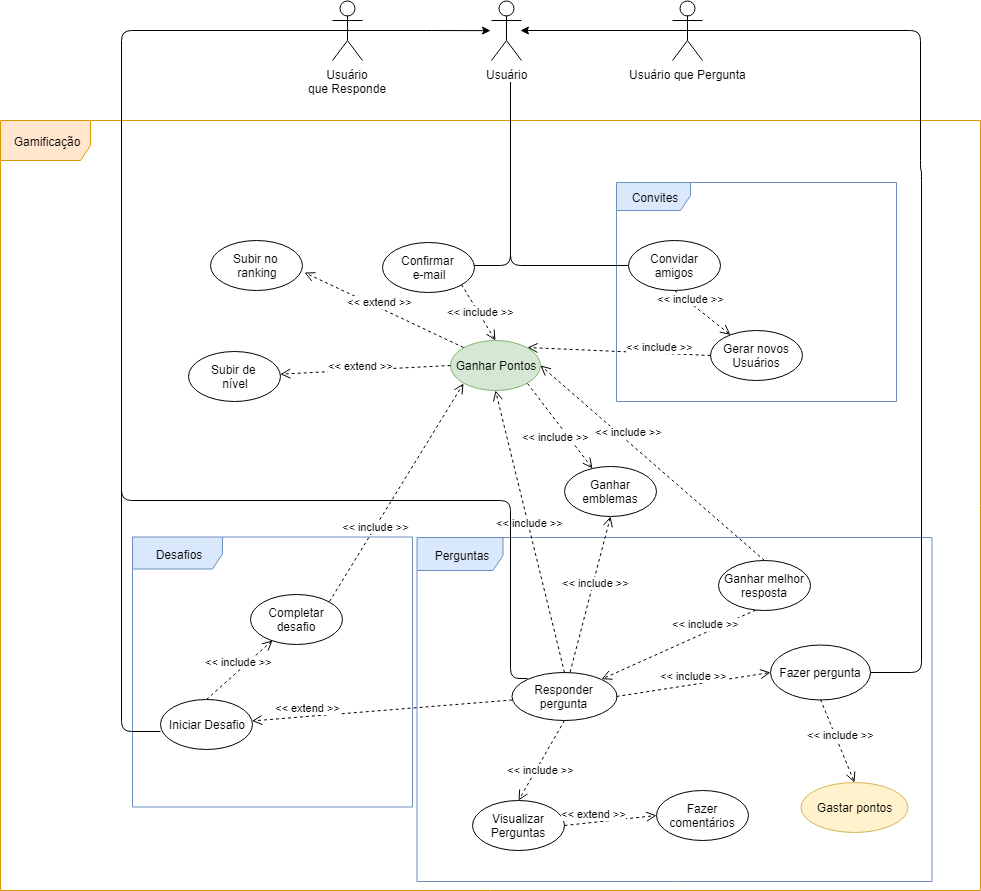

The diagram above was exported from draw.io. Its source (the exported page's mxGraphModel, read from the mxfile embedded in the PNG):
<mxGraphModel dx="1667" dy="1621" grid="1" gridSize="10" guides="1" tooltips="1" connect="1" arrows="1" fold="1" page="1" pageScale="1" pageWidth="827" pageHeight="1169" math="0" shadow="0">
  <root>
    <mxCell id="0" />
    <mxCell id="1" parent="0" />
    <mxCell id="lQAkt9bInCS8CbNVDvEy-60" value="Desafios" style="shape=umlFrame;whiteSpace=wrap;html=1;fillColor=#dae8fc;strokeColor=#6c8ebf;width=90;height=32;" parent="1" vertex="1">
      <mxGeometry x="22" y="476.5" width="280" height="270" as="geometry" />
    </mxCell>
    <mxCell id="lQAkt9bInCS8CbNVDvEy-64" value="Perguntas" style="shape=umlFrame;whiteSpace=wrap;html=1;fillColor=#dae8fc;strokeColor=#6c8ebf;width=86;height=33;" parent="1" vertex="1">
      <mxGeometry x="306.5" y="477" width="515" height="344" as="geometry" />
    </mxCell>
    <mxCell id="lQAkt9bInCS8CbNVDvEy-73" value="Gamificação" style="shape=umlFrame;whiteSpace=wrap;html=1;fillColor=#ffe6cc;strokeColor=#d79b00;width=90;height=40;" parent="1" vertex="1">
      <mxGeometry x="-110" y="60" width="980" height="770" as="geometry" />
    </mxCell>
    <mxCell id="lQAkt9bInCS8CbNVDvEy-63" value="Convites" style="shape=umlFrame;whiteSpace=wrap;html=1;fillColor=#dae8fc;strokeColor=#6c8ebf;width=74;height=28;" parent="1" vertex="1">
      <mxGeometry x="506" y="122" width="280" height="219" as="geometry" />
    </mxCell>
    <mxCell id="lQAkt9bInCS8CbNVDvEy-76" style="edgeStyle=orthogonalEdgeStyle;rounded=0;orthogonalLoop=1;jettySize=auto;html=1;exitX=0.5;exitY=0.5;exitDx=0;exitDy=0;exitPerimeter=0;" parent="1" source="lQAkt9bInCS8CbNVDvEy-1" edge="1">
      <mxGeometry relative="1" as="geometry">
        <mxPoint x="410" y="-30" as="targetPoint" />
      </mxGeometry>
    </mxCell>
    <mxCell id="lQAkt9bInCS8CbNVDvEy-1" value="Usuário que Pergunta&lt;br&gt;&lt;br&gt;" style="shape=umlActor;verticalLabelPosition=bottom;labelBackgroundColor=#ffffff;verticalAlign=top;html=1;" parent="1" vertex="1">
      <mxGeometry x="562" y="-60" width="30" height="60" as="geometry" />
    </mxCell>
    <mxCell id="lQAkt9bInCS8CbNVDvEy-9" value="Fazer pergunta" style="ellipse;whiteSpace=wrap;html=1;" parent="1" vertex="1">
      <mxGeometry x="660" y="584" width="100" height="55" as="geometry" />
    </mxCell>
    <mxCell id="lQAkt9bInCS8CbNVDvEy-11" value="" style="endArrow=none;html=1;edgeStyle=orthogonalEdgeStyle;entryX=1;entryY=0.5;entryDx=0;entryDy=0;exitX=0.5;exitY=0.5;exitDx=0;exitDy=0;exitPerimeter=0;" parent="1" source="lQAkt9bInCS8CbNVDvEy-1" target="lQAkt9bInCS8CbNVDvEy-9" edge="1">
      <mxGeometry relative="1" as="geometry">
        <mxPoint x="730" y="460" as="sourcePoint" />
        <mxPoint x="588" y="500" as="targetPoint" />
        <Array as="points">
          <mxPoint x="810" y="-30" />
          <mxPoint x="810" y="110" />
          <mxPoint x="811" y="769" />
        </Array>
      </mxGeometry>
    </mxCell>
    <mxCell id="lQAkt9bInCS8CbNVDvEy-12" value="" style="resizable=0;html=1;align=left;verticalAlign=bottom;labelBackgroundColor=#ffffff;fontSize=10;" parent="lQAkt9bInCS8CbNVDvEy-11" connectable="0" vertex="1">
      <mxGeometry x="-1" relative="1" as="geometry" />
    </mxCell>
    <mxCell id="lQAkt9bInCS8CbNVDvEy-13" value="" style="resizable=0;html=1;align=right;verticalAlign=bottom;labelBackgroundColor=#ffffff;fontSize=10;" parent="lQAkt9bInCS8CbNVDvEy-11" connectable="0" vertex="1">
      <mxGeometry x="1" relative="1" as="geometry" />
    </mxCell>
    <mxCell id="lQAkt9bInCS8CbNVDvEy-16" value="Gastar pontos" style="ellipse;whiteSpace=wrap;html=1;fillColor=#fff2cc;strokeColor=#d6b656;" parent="1" vertex="1">
      <mxGeometry x="690" y="721.5" width="107" height="50" as="geometry" />
    </mxCell>
    <mxCell id="lQAkt9bInCS8CbNVDvEy-17" value="Responder pergunta&lt;br&gt;" style="ellipse;whiteSpace=wrap;html=1;" parent="1" vertex="1">
      <mxGeometry x="401" y="611.5" width="105" height="48" as="geometry" />
    </mxCell>
    <mxCell id="lQAkt9bInCS8CbNVDvEy-18" value="&amp;lt;&amp;lt; include &amp;gt;&amp;gt;" style="html=1;verticalAlign=bottom;endArrow=open;dashed=1;endSize=8;exitX=0.5;exitY=1;exitDx=0;exitDy=0;entryX=0.5;entryY=0;entryDx=0;entryDy=0;" parent="1" source="lQAkt9bInCS8CbNVDvEy-9" target="lQAkt9bInCS8CbNVDvEy-16" edge="1">
      <mxGeometry x="0.0603" y="2" relative="1" as="geometry">
        <mxPoint x="229.5" y="938" as="sourcePoint" />
        <mxPoint x="149.5" y="938" as="targetPoint" />
        <mxPoint as="offset" />
      </mxGeometry>
    </mxCell>
    <mxCell id="lQAkt9bInCS8CbNVDvEy-19" value="&amp;lt;&amp;lt; include&amp;nbsp;&amp;gt;&amp;gt;" style="html=1;verticalAlign=bottom;endArrow=open;dashed=1;endSize=8;exitX=1;exitY=0.5;exitDx=0;exitDy=0;entryX=0;entryY=0.5;entryDx=0;entryDy=0;" parent="1" source="lQAkt9bInCS8CbNVDvEy-17" target="lQAkt9bInCS8CbNVDvEy-9" edge="1">
      <mxGeometry relative="1" as="geometry">
        <mxPoint x="264" y="927" as="sourcePoint" />
        <mxPoint x="534" y="847" as="targetPoint" />
      </mxGeometry>
    </mxCell>
    <mxCell id="lQAkt9bInCS8CbNVDvEy-22" value="&amp;lt;&amp;lt; include &amp;gt;&amp;gt;" style="html=1;verticalAlign=bottom;endArrow=open;dashed=1;endSize=8;exitX=0.5;exitY=0;exitDx=0;exitDy=0;entryX=0.5;entryY=1;entryDx=0;entryDy=0;" parent="1" source="lQAkt9bInCS8CbNVDvEy-17" target="lQAkt9bInCS8CbNVDvEy-68" edge="1">
      <mxGeometry relative="1" as="geometry">
        <mxPoint x="407.5" y="709.5" as="sourcePoint" />
        <mxPoint x="-37.5" y="819.5" as="targetPoint" />
      </mxGeometry>
    </mxCell>
    <mxCell id="lQAkt9bInCS8CbNVDvEy-24" value="" style="endArrow=none;html=1;edgeStyle=orthogonalEdgeStyle;exitX=0;exitY=0;exitDx=0;exitDy=0;entryX=0.5;entryY=0.5;entryDx=0;entryDy=0;entryPerimeter=0;" parent="1" source="lQAkt9bInCS8CbNVDvEy-17" target="lQAkt9bInCS8CbNVDvEy-34" edge="1">
      <mxGeometry relative="1" as="geometry">
        <mxPoint x="288" y="505" as="sourcePoint" />
        <mxPoint x="320" y="110" as="targetPoint" />
        <Array as="points">
          <mxPoint x="400" y="618" />
          <mxPoint x="400" y="440" />
          <mxPoint x="11" y="440" />
          <mxPoint x="11" y="-30" />
        </Array>
      </mxGeometry>
    </mxCell>
    <mxCell id="lQAkt9bInCS8CbNVDvEy-25" value="" style="resizable=0;html=1;align=left;verticalAlign=bottom;labelBackgroundColor=#ffffff;fontSize=10;" parent="lQAkt9bInCS8CbNVDvEy-24" connectable="0" vertex="1">
      <mxGeometry x="-1" relative="1" as="geometry" />
    </mxCell>
    <mxCell id="lQAkt9bInCS8CbNVDvEy-26" value="" style="resizable=0;html=1;align=right;verticalAlign=bottom;labelBackgroundColor=#ffffff;fontSize=10;" parent="lQAkt9bInCS8CbNVDvEy-24" connectable="0" vertex="1">
      <mxGeometry x="1" relative="1" as="geometry" />
    </mxCell>
    <mxCell id="lQAkt9bInCS8CbNVDvEy-28" value="Visualizar Perguntas" style="ellipse;whiteSpace=wrap;html=1;" parent="1" vertex="1">
      <mxGeometry x="361.5" y="740" width="92" height="50" as="geometry" />
    </mxCell>
    <mxCell id="lQAkt9bInCS8CbNVDvEy-29" value="&amp;lt;&amp;lt; include &amp;gt;&amp;gt;" style="html=1;verticalAlign=bottom;endArrow=open;dashed=1;endSize=8;exitX=0.5;exitY=1;exitDx=0;exitDy=0;entryX=0.5;entryY=0;entryDx=0;entryDy=0;" parent="1" source="lQAkt9bInCS8CbNVDvEy-17" target="lQAkt9bInCS8CbNVDvEy-28" edge="1">
      <mxGeometry x="0.3338" y="9" relative="1" as="geometry">
        <mxPoint x="446.5" y="746" as="sourcePoint" />
        <mxPoint x="440" y="630" as="targetPoint" />
        <mxPoint as="offset" />
      </mxGeometry>
    </mxCell>
    <mxCell id="lQAkt9bInCS8CbNVDvEy-31" value="&amp;lt;&amp;lt; include&amp;nbsp;&amp;gt;&amp;gt;" style="html=1;verticalAlign=bottom;endArrow=open;dashed=1;endSize=8;exitX=1;exitY=0.5;exitDx=0;exitDy=0;" parent="1" source="lQAkt9bInCS8CbNVDvEy-30" target="lQAkt9bInCS8CbNVDvEy-17" edge="1">
      <mxGeometry relative="1" as="geometry">
        <mxPoint x="487.05172413793116" y="780.1724137931035" as="sourcePoint" />
        <mxPoint x="569.8103448275863" y="780.1724137931035" as="targetPoint" />
      </mxGeometry>
    </mxCell>
    <mxCell id="lQAkt9bInCS8CbNVDvEy-33" value="&amp;lt;&amp;lt; include &amp;gt;&amp;gt;" style="html=1;verticalAlign=bottom;endArrow=open;dashed=1;endSize=8;exitX=0.5;exitY=0;exitDx=0;exitDy=0;entryX=1;entryY=0.5;entryDx=0;entryDy=0;" parent="1" source="lQAkt9bInCS8CbNVDvEy-30" target="lQAkt9bInCS8CbNVDvEy-68" edge="1">
      <mxGeometry x="0.2159" y="-2" relative="1" as="geometry">
        <mxPoint x="569.5" y="459.5" as="sourcePoint" />
        <mxPoint x="380" y="340" as="targetPoint" />
        <mxPoint as="offset" />
      </mxGeometry>
    </mxCell>
    <mxCell id="lQAkt9bInCS8CbNVDvEy-75" style="edgeStyle=orthogonalEdgeStyle;rounded=0;orthogonalLoop=1;jettySize=auto;html=1;exitX=0.5;exitY=0.5;exitDx=0;exitDy=0;exitPerimeter=0;" parent="1" source="lQAkt9bInCS8CbNVDvEy-34" edge="1">
      <mxGeometry relative="1" as="geometry">
        <mxPoint x="380" y="-29.85714285714289" as="targetPoint" />
      </mxGeometry>
    </mxCell>
    <mxCell id="lQAkt9bInCS8CbNVDvEy-34" value="Usuário&lt;br&gt;que Responde&lt;br&gt;" style="shape=umlActor;verticalLabelPosition=bottom;labelBackgroundColor=#ffffff;verticalAlign=top;html=1;" parent="1" vertex="1">
      <mxGeometry x="222" y="-60" width="30" height="60" as="geometry" />
    </mxCell>
    <mxCell id="lQAkt9bInCS8CbNVDvEy-35" value="Fazer comentários" style="ellipse;whiteSpace=wrap;html=1;" parent="1" vertex="1">
      <mxGeometry x="546" y="730" width="92" height="50" as="geometry" />
    </mxCell>
    <mxCell id="lQAkt9bInCS8CbNVDvEy-36" value="&amp;lt;&amp;lt; extend&amp;nbsp;&amp;gt;&amp;gt;" style="html=1;verticalAlign=bottom;endArrow=open;dashed=1;endSize=8;exitX=1;exitY=0.5;exitDx=0;exitDy=0;entryX=0;entryY=0.5;entryDx=0;entryDy=0;" parent="1" source="lQAkt9bInCS8CbNVDvEy-28" target="lQAkt9bInCS8CbNVDvEy-35" edge="1">
      <mxGeometry x="-0.36" relative="1" as="geometry">
        <mxPoint x="533.2586206896551" y="603.2758620689656" as="sourcePoint" />
        <mxPoint x="500" y="765" as="targetPoint" />
        <mxPoint as="offset" />
      </mxGeometry>
    </mxCell>
    <mxCell id="lQAkt9bInCS8CbNVDvEy-37" value="Completar desafio&lt;br&gt;" style="ellipse;whiteSpace=wrap;html=1;" parent="1" vertex="1">
      <mxGeometry x="140" y="534" width="92" height="50" as="geometry" />
    </mxCell>
    <mxCell id="lQAkt9bInCS8CbNVDvEy-42" value="&amp;lt;&amp;lt; include &amp;gt;&amp;gt;" style="html=1;verticalAlign=bottom;endArrow=open;dashed=1;endSize=8;exitX=0.5;exitY=0;exitDx=0;exitDy=0;entryX=0.239;entryY=0.92;entryDx=0;entryDy=0;entryPerimeter=0;" parent="1" source="lQAkt9bInCS8CbNVDvEy-44" target="lQAkt9bInCS8CbNVDvEy-37" edge="1">
      <mxGeometry relative="1" as="geometry">
        <mxPoint x="102" y="503" as="sourcePoint" />
        <mxPoint x="152" y="588" as="targetPoint" />
      </mxGeometry>
    </mxCell>
    <mxCell id="lQAkt9bInCS8CbNVDvEy-44" value="Iniciar Desafio" style="ellipse;whiteSpace=wrap;html=1;" parent="1" vertex="1">
      <mxGeometry x="50" y="639" width="92" height="50" as="geometry" />
    </mxCell>
    <mxCell id="lQAkt9bInCS8CbNVDvEy-45" value="&amp;lt;&amp;lt; extend &amp;gt;&amp;gt;" style="html=1;verticalAlign=bottom;endArrow=open;dashed=1;endSize=8;" parent="1" source="lQAkt9bInCS8CbNVDvEy-17" target="lQAkt9bInCS8CbNVDvEy-44" edge="1">
      <mxGeometry x="0.57" relative="1" as="geometry">
        <mxPoint x="242" y="698" as="sourcePoint" />
        <mxPoint x="262" y="688" as="targetPoint" />
        <mxPoint as="offset" />
      </mxGeometry>
    </mxCell>
    <mxCell id="lQAkt9bInCS8CbNVDvEy-46" value="&amp;lt;&amp;lt; include &amp;gt;&amp;gt;" style="html=1;verticalAlign=bottom;endArrow=open;dashed=1;endSize=8;exitX=1;exitY=0;exitDx=0;exitDy=0;entryX=0;entryY=1;entryDx=0;entryDy=0;" parent="1" source="lQAkt9bInCS8CbNVDvEy-37" target="lQAkt9bInCS8CbNVDvEy-68" edge="1">
      <mxGeometry x="-0.3754" y="-5" relative="1" as="geometry">
        <mxPoint x="363.1379310344828" y="657.8793103448277" as="sourcePoint" />
        <mxPoint x="429.344827586207" y="597.1896551724138" as="targetPoint" />
        <mxPoint as="offset" />
      </mxGeometry>
    </mxCell>
    <mxCell id="lQAkt9bInCS8CbNVDvEy-30" value="Ganhar melhor resposta" style="ellipse;whiteSpace=wrap;html=1;" parent="1" vertex="1">
      <mxGeometry x="608" y="500" width="92" height="50" as="geometry" />
    </mxCell>
    <mxCell id="lQAkt9bInCS8CbNVDvEy-49" value="" style="endArrow=none;html=1;edgeStyle=orthogonalEdgeStyle;entryX=0;entryY=0.64;entryDx=0;entryDy=0;entryPerimeter=0;" parent="1" edge="1" target="lQAkt9bInCS8CbNVDvEy-44">
      <mxGeometry relative="1" as="geometry">
        <mxPoint x="11" y="400" as="sourcePoint" />
        <mxPoint x="30.902912621359064" y="543.0485436893202" as="targetPoint" />
        <Array as="points">
          <mxPoint x="11" y="671" />
        </Array>
      </mxGeometry>
    </mxCell>
    <mxCell id="lQAkt9bInCS8CbNVDvEy-51" value="" style="resizable=0;html=1;align=right;verticalAlign=bottom;labelBackgroundColor=#ffffff;fontSize=10;" parent="lQAkt9bInCS8CbNVDvEy-49" connectable="0" vertex="1">
      <mxGeometry x="1" relative="1" as="geometry" />
    </mxCell>
    <mxCell id="lQAkt9bInCS8CbNVDvEy-54" value="" style="endArrow=none;html=1;edgeStyle=orthogonalEdgeStyle;entryX=0;entryY=0.5;entryDx=0;entryDy=0;" parent="1" target="lQAkt9bInCS8CbNVDvEy-56" edge="1">
      <mxGeometry relative="1" as="geometry">
        <mxPoint x="400" y="20" as="sourcePoint" />
        <mxPoint x="503" y="220" as="targetPoint" />
        <Array as="points">
          <mxPoint x="400" y="205" />
        </Array>
      </mxGeometry>
    </mxCell>
    <mxCell id="lQAkt9bInCS8CbNVDvEy-55" value="" style="resizable=0;html=1;align=right;verticalAlign=bottom;labelBackgroundColor=#ffffff;fontSize=10;" parent="lQAkt9bInCS8CbNVDvEy-54" connectable="0" vertex="1">
      <mxGeometry x="1" relative="1" as="geometry" />
    </mxCell>
    <mxCell id="lQAkt9bInCS8CbNVDvEy-56" value="Convidar amigos" style="ellipse;whiteSpace=wrap;html=1;" parent="1" vertex="1">
      <mxGeometry x="518" y="180" width="92" height="50" as="geometry" />
    </mxCell>
    <mxCell id="lQAkt9bInCS8CbNVDvEy-58" value="Gerar novos Usuários" style="ellipse;whiteSpace=wrap;html=1;" parent="1" vertex="1">
      <mxGeometry x="600" y="270" width="92" height="50" as="geometry" />
    </mxCell>
    <mxCell id="lQAkt9bInCS8CbNVDvEy-59" value="&amp;lt;&amp;lt; include &amp;gt;&amp;gt;" style="html=1;verticalAlign=bottom;endArrow=open;dashed=1;endSize=8;exitX=0.5;exitY=1;exitDx=0;exitDy=0;" parent="1" source="lQAkt9bInCS8CbNVDvEy-56" target="lQAkt9bInCS8CbNVDvEy-58" edge="1">
      <mxGeometry x="-0.3656" y="-3" relative="1" as="geometry">
        <mxPoint x="500" y="290" as="sourcePoint" />
        <mxPoint x="499.7857142857142" y="356.42857142857144" as="targetPoint" />
        <mxPoint as="offset" />
      </mxGeometry>
    </mxCell>
    <mxCell id="lQAkt9bInCS8CbNVDvEy-62" value="&amp;lt;&amp;lt; include &amp;gt;&amp;gt;" style="html=1;verticalAlign=bottom;endArrow=open;dashed=1;endSize=8;entryX=1;entryY=0;entryDx=0;entryDy=0;exitX=0;exitY=0.5;exitDx=0;exitDy=0;" parent="1" source="lQAkt9bInCS8CbNVDvEy-58" target="lQAkt9bInCS8CbNVDvEy-68" edge="1">
      <mxGeometry x="-0.453" y="2" relative="1" as="geometry">
        <mxPoint x="716.5862068965519" y="277" as="sourcePoint" />
        <mxPoint x="740" y="270" as="targetPoint" />
        <mxPoint as="offset" />
      </mxGeometry>
    </mxCell>
    <mxCell id="lQAkt9bInCS8CbNVDvEy-67" value="Confirmar &lt;br&gt;e-mail" style="ellipse;whiteSpace=wrap;html=1;" parent="1" vertex="1">
      <mxGeometry x="272" y="181.5" width="92" height="50" as="geometry" />
    </mxCell>
    <mxCell id="lQAkt9bInCS8CbNVDvEy-68" value="Ganhar Pontos" style="ellipse;whiteSpace=wrap;html=1;fillColor=#d5e8d4;strokeColor=#82b366;" parent="1" vertex="1">
      <mxGeometry x="340" y="280" width="90" height="50" as="geometry" />
    </mxCell>
    <mxCell id="lQAkt9bInCS8CbNVDvEy-69" value="&amp;lt;&amp;lt; include &amp;gt;&amp;gt;" style="html=1;verticalAlign=bottom;endArrow=open;dashed=1;endSize=8;exitX=1;exitY=1;exitDx=0;exitDy=0;entryX=0.5;entryY=0;entryDx=0;entryDy=0;" parent="1" source="lQAkt9bInCS8CbNVDvEy-67" target="lQAkt9bInCS8CbNVDvEy-68" edge="1">
      <mxGeometry x="0.2398" y="-2" relative="1" as="geometry">
        <mxPoint x="206.53633138160671" y="238.254254985393" as="sourcePoint" />
        <mxPoint x="113.5" y="231.5" as="targetPoint" />
        <mxPoint as="offset" />
      </mxGeometry>
    </mxCell>
    <mxCell id="lQAkt9bInCS8CbNVDvEy-74" value="Usuário&lt;br&gt;" style="shape=umlActor;verticalLabelPosition=bottom;labelBackgroundColor=#ffffff;verticalAlign=top;html=1;" parent="1" vertex="1">
      <mxGeometry x="381" y="-60" width="30" height="60" as="geometry" />
    </mxCell>
    <mxCell id="lQAkt9bInCS8CbNVDvEy-65" value="" style="endArrow=none;html=1;edgeStyle=orthogonalEdgeStyle;" parent="1" target="lQAkt9bInCS8CbNVDvEy-67" edge="1">
      <mxGeometry relative="1" as="geometry">
        <mxPoint x="400" y="29" as="sourcePoint" />
        <mxPoint x="271.94444444444434" y="204.05555555555543" as="targetPoint" />
        <Array as="points">
          <mxPoint x="400" y="205" />
        </Array>
      </mxGeometry>
    </mxCell>
    <mxCell id="lQAkt9bInCS8CbNVDvEy-66" value="" style="resizable=0;html=1;align=right;verticalAlign=bottom;labelBackgroundColor=#ffffff;fontSize=10;" parent="lQAkt9bInCS8CbNVDvEy-65" connectable="0" vertex="1">
      <mxGeometry x="1" relative="1" as="geometry" />
    </mxCell>
    <mxCell id="lQAkt9bInCS8CbNVDvEy-77" value="Subir no &lt;br&gt;ranking" style="ellipse;whiteSpace=wrap;html=1;" parent="1" vertex="1">
      <mxGeometry x="100" y="180" width="92" height="50" as="geometry" />
    </mxCell>
    <mxCell id="lQAkt9bInCS8CbNVDvEy-79" value="&amp;lt;&amp;lt; extend &amp;gt;&amp;gt;" style="html=1;verticalAlign=bottom;endArrow=open;dashed=1;endSize=8;entryX=1.019;entryY=0.636;entryDx=0;entryDy=0;exitX=0;exitY=0;exitDx=0;exitDy=0;entryPerimeter=0;" parent="1" source="lQAkt9bInCS8CbNVDvEy-68" target="lQAkt9bInCS8CbNVDvEy-77" edge="1">
      <mxGeometry x="0.0369" y="2" relative="1" as="geometry">
        <mxPoint x="236.87931034482745" y="336.9655172413793" as="sourcePoint" />
        <mxPoint x="187.22413793103442" y="290.0689655172414" as="targetPoint" />
        <mxPoint as="offset" />
      </mxGeometry>
    </mxCell>
    <mxCell id="lQAkt9bInCS8CbNVDvEy-80" value="Subir de &lt;br&gt;nível" style="ellipse;whiteSpace=wrap;html=1;" parent="1" vertex="1">
      <mxGeometry x="78" y="291" width="92" height="50" as="geometry" />
    </mxCell>
    <mxCell id="lQAkt9bInCS8CbNVDvEy-81" value="&amp;lt;&amp;lt; extend &amp;gt;&amp;gt;" style="html=1;verticalAlign=bottom;endArrow=open;dashed=1;endSize=8;exitX=0;exitY=0.5;exitDx=0;exitDy=0;" parent="1" source="lQAkt9bInCS8CbNVDvEy-68" target="lQAkt9bInCS8CbNVDvEy-80" edge="1">
      <mxGeometry x="0.0601" y="4" relative="1" as="geometry">
        <mxPoint x="350.2758620689656" y="315.2413793103449" as="sourcePoint" />
        <mxPoint x="204.0689655172414" y="222.1379310344828" as="targetPoint" />
        <mxPoint as="offset" />
      </mxGeometry>
    </mxCell>
    <mxCell id="lQAkt9bInCS8CbNVDvEy-83" value="Ganhar emblemas" style="ellipse;whiteSpace=wrap;html=1;" parent="1" vertex="1">
      <mxGeometry x="453.5" y="406" width="92" height="50" as="geometry" />
    </mxCell>
    <mxCell id="lQAkt9bInCS8CbNVDvEy-84" value="&amp;lt;&amp;lt; include &amp;gt;&amp;gt;" style="html=1;verticalAlign=bottom;endArrow=open;dashed=1;endSize=8;exitX=1;exitY=1;exitDx=0;exitDy=0;" parent="1" source="lQAkt9bInCS8CbNVDvEy-68" target="lQAkt9bInCS8CbNVDvEy-83" edge="1">
      <mxGeometry x="0.261" y="-15" relative="1" as="geometry">
        <mxPoint x="370" y="316" as="sourcePoint" />
        <mxPoint x="216.0689655172414" y="312.1379310344828" as="targetPoint" />
        <mxPoint as="offset" />
      </mxGeometry>
    </mxCell>
    <mxCell id="lQAkt9bInCS8CbNVDvEy-86" value="&amp;lt;&amp;lt; include&amp;nbsp;&amp;gt;&amp;gt;" style="html=1;verticalAlign=bottom;endArrow=open;dashed=1;endSize=8;entryX=0.5;entryY=1;entryDx=0;entryDy=0;" parent="1" source="lQAkt9bInCS8CbNVDvEy-17" target="lQAkt9bInCS8CbNVDvEy-83" edge="1">
      <mxGeometry x="0.0549" y="-5" relative="1" as="geometry">
        <mxPoint x="350.16666666666697" y="315" as="sourcePoint" />
        <mxPoint x="180" y="399" as="targetPoint" />
        <mxPoint as="offset" />
      </mxGeometry>
    </mxCell>
  </root>
</mxGraphModel>